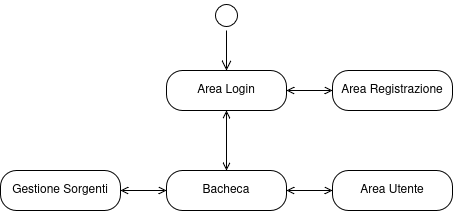

The diagram above was exported from draw.io. Its source (the exported page's mxGraphModel, read from the mxfile embedded in the PNG):
<mxGraphModel dx="1426" dy="804" grid="1" gridSize="10" guides="1" tooltips="1" connect="1" arrows="1" fold="1" page="1" pageScale="1" pageWidth="827" pageHeight="1169" math="0" shadow="0">
  <root>
    <mxCell id="0" />
    <mxCell id="1" parent="0" />
    <mxCell id="eo5YUbeTeiDmMS6cTHrP-1" parent="1" style="ellipse;html=1;shape=startState;" value="" vertex="1">
      <mxGeometry height="30" width="30" x="316" y="40" as="geometry" />
    </mxCell>
    <mxCell id="eo5YUbeTeiDmMS6cTHrP-2" edge="1" parent="1" source="eo5YUbeTeiDmMS6cTHrP-1" style="edgeStyle=orthogonalEdgeStyle;html=1;verticalAlign=bottom;endArrow=open;endSize=8;rounded=0;defaultLabelBackgroundColor=page;labelPadding=0 4;entryX=0.5;entryY=0;entryDx=0;entryDy=0;" target="eo5YUbeTeiDmMS6cTHrP-3" value="">
      <mxGeometry relative="1" as="geometry">
        <mxPoint x="331" y="130" as="targetPoint" />
      </mxGeometry>
    </mxCell>
    <mxCell id="eo5YUbeTeiDmMS6cTHrP-3" parent="1" style="rounded=1;whiteSpace=wrap;html=1;arcSize=40;" value="Area Login" vertex="1">
      <mxGeometry height="40" width="120" x="271" y="110" as="geometry" />
    </mxCell>
    <mxCell id="eo5YUbeTeiDmMS6cTHrP-4" edge="1" parent="1" source="eo5YUbeTeiDmMS6cTHrP-3" style="endArrow=open;startArrow=open;html=1;rounded=0;defaultLabelBackgroundColor=page;labelPadding=0 4;endFill=0;startFill=0;entryX=0;entryY=0.5;entryDx=0;entryDy=0;exitX=1;exitY=0.5;exitDx=0;exitDy=0;" target="eo5YUbeTeiDmMS6cTHrP-5" value="">
      <mxGeometry height="50" relative="1" width="50" as="geometry">
        <mxPoint x="307" y="240" as="sourcePoint" />
        <mxPoint x="377" y="200" as="targetPoint" />
      </mxGeometry>
    </mxCell>
    <mxCell id="eo5YUbeTeiDmMS6cTHrP-5" parent="1" style="rounded=1;whiteSpace=wrap;html=1;arcSize=40;" value="Area Registrazione" vertex="1">
      <mxGeometry height="40" width="120" x="437" y="110" as="geometry" />
    </mxCell>
    <mxCell id="eo5YUbeTeiDmMS6cTHrP-6" parent="1" style="rounded=1;whiteSpace=wrap;html=1;arcSize=40;" value="Bacheca" vertex="1">
      <mxGeometry height="40" width="120" x="271" y="210" as="geometry" />
    </mxCell>
    <mxCell id="eo5YUbeTeiDmMS6cTHrP-8" edge="1" parent="1" source="eo5YUbeTeiDmMS6cTHrP-3" style="endArrow=open;startArrow=open;html=1;rounded=0;defaultLabelBackgroundColor=page;labelPadding=0 4;endFill=0;startFill=0;exitX=0.5;exitY=1;exitDx=0;exitDy=0;" target="eo5YUbeTeiDmMS6cTHrP-6" value="">
      <mxGeometry height="50" relative="1" width="50" as="geometry">
        <mxPoint x="400" y="140" as="sourcePoint" />
        <mxPoint x="330" y="170" as="targetPoint" />
      </mxGeometry>
    </mxCell>
    <mxCell id="eo5YUbeTeiDmMS6cTHrP-10" edge="1" parent="1" source="eo5YUbeTeiDmMS6cTHrP-6" style="edgeStyle=orthogonalEdgeStyle;rounded=0;orthogonalLoop=1;jettySize=auto;html=1;entryX=0;entryY=0.5;entryDx=0;entryDy=0;defaultLabelBackgroundColor=gap;endArrow=open;endFill=0;startArrow=open;startFill=0;exitX=1;exitY=0.5;exitDx=0;exitDy=0;" target="eo5YUbeTeiDmMS6cTHrP-11">
      <mxGeometry relative="1" as="geometry">
        <mxPoint x="391" y="230" as="sourcePoint" />
      </mxGeometry>
    </mxCell>
    <mxCell id="eo5YUbeTeiDmMS6cTHrP-11" parent="1" style="rounded=1;whiteSpace=wrap;html=1;arcSize=40;" value="Area Utente" vertex="1">
      <mxGeometry height="40" width="120" x="437" y="210" as="geometry" />
    </mxCell>
    <mxCell id="eo5YUbeTeiDmMS6cTHrP-12" parent="1" style="rounded=1;whiteSpace=wrap;html=1;arcSize=40;" value="Gestione Sorgenti" vertex="1">
      <mxGeometry height="40" width="120" x="105" y="210" as="geometry" />
    </mxCell>
    <mxCell id="eo5YUbeTeiDmMS6cTHrP-13" edge="1" parent="1" source="eo5YUbeTeiDmMS6cTHrP-12" style="endArrow=open;startArrow=open;html=1;rounded=0;defaultLabelBackgroundColor=page;labelPadding=0 4;endFill=0;startFill=0;entryX=0;entryY=0.5;entryDx=0;entryDy=0;exitX=1;exitY=0.5;exitDx=0;exitDy=0;" target="eo5YUbeTeiDmMS6cTHrP-6" value="">
      <mxGeometry height="50" relative="1" width="50" as="geometry">
        <mxPoint x="230" y="230" as="sourcePoint" />
        <mxPoint x="376" y="180" as="targetPoint" />
      </mxGeometry>
    </mxCell>
  </root>
</mxGraphModel>